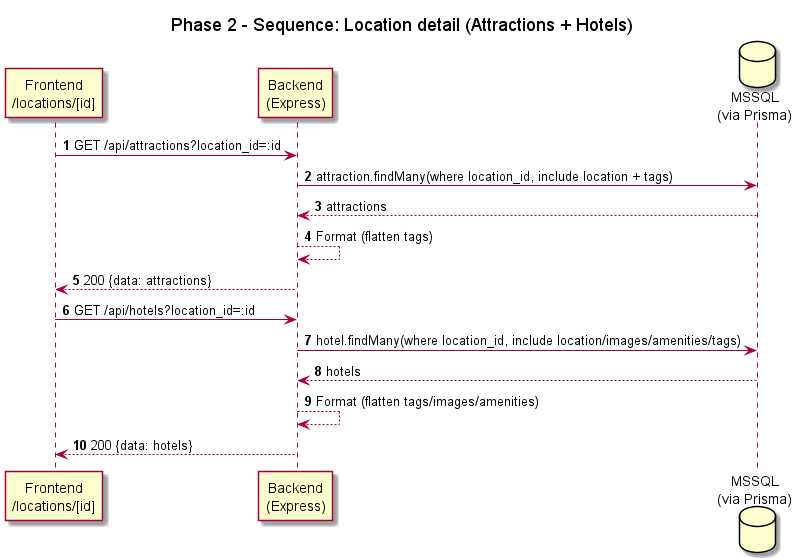

The diagram above was rendered by PlantUML. Its source (embedded in the PNG):
@startuml
title Phase 2 - Sequence: Location detail (Attractions + Hotels)
autonumber
participant "Frontend\n/locations/[id]" as FE
participant "Backend\n(Express)" as BE
database "MSSQL\n(via Prisma)" as DB

FE -> BE : GET /api/attractions?location_id=:id
BE -> DB : attraction.findMany(where location_id, include location + tags)
DB --> BE : attractions
BE --> BE : Format (flatten tags)
BE --> FE : 200 {data: attractions}

FE -> BE : GET /api/hotels?location_id=:id
BE -> DB : hotel.findMany(where location_id, include location/images/amenities/tags)
DB --> BE : hotels
BE --> BE : Format (flatten tags/images/amenities)
BE --> FE : 200 {data: hotels}
@enduml